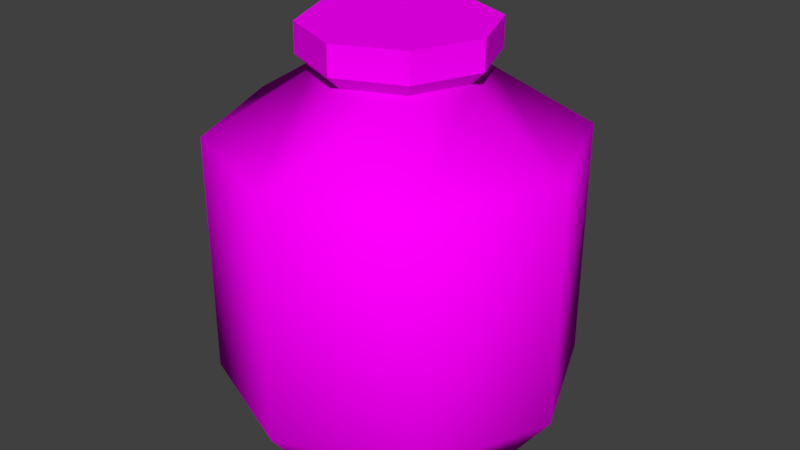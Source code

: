 # Source: barril_de_polvora.blend  (saved by Blender 2.79.0; exported with 4.5.12 LTS)
import bpy
from mathutils import Matrix  # noqa: F401  (used for matrix-valued properties, if any)

bpy.ops.wm.read_factory_settings(use_empty=True)
scene = bpy.context.scene
scene.name = 'Scene'

# ---- collections
col_collection_1 = bpy.data.collections.new('Collection 1'); scene.collection.children.link(col_collection_1)

# ---- images (referenced by path relative to the original .blend; pixels are not part of the script)
import os
ASSET_DIR = os.environ.get("B2B_ASSET_DIR", "")  # directory of the original .blend (textures are referenced by path, not embedded)
HERE = os.path.dirname(os.path.abspath(__file__))  # packed textures are extracted next to this script under _unpacked/

def load_image(name, relpath, width, height, colorspace="sRGB"):
    """Load a texture the original file referenced (path relative to the .blend, or extracted next to this script)."""
    p = next((c for c in (os.path.join(HERE, relpath), os.path.join(ASSET_DIR, relpath)) if relpath and os.path.exists(c)), "")
    if p:
        img = bpy.data.images.load(p, check_existing=True)
        img.name = name
    else:  # same state as the original file: an image datablock whose file is absent (Cycles renders it pink)
        img = bpy.data.images.new(name, width, height)
        img.source = "FILE"
        img.filepath = "//" + (relpath or name)
    img.colorspace_settings.name = colorspace
    return img
img_barril_de_polvora_defaultmaterial_albedotransparency_png = load_image('barril de polvora_DefaultMaterial_AlbedoTransparency.png', 'Texturas/BarrilDePolvora.png', 1024, 1024, 'sRGB')

# ---- materials (node trees are filled in below, after node groups)
mat_material_001 = bpy.data.materials.new('Material.001')
mat_material_001.alpha_threshold = 0.0
mat_material_001.roughness = 0.5

# ---- material node trees
mat_material_001.use_nodes = True; mat_material_001.node_tree.nodes.clear()
_N = mat_material_001.node_tree.nodes; _L = mat_material_001.node_tree.links
n0 = _N.new('ShaderNodeOutputMaterial'); n0.name = 'Material Output'; n0.location = (300, 300)
n1 = _N.new('ShaderNodeBsdfDiffuse'); n1.name = 'Diffuse BSDF'; n1.location = (10, 300)
n2 = _N.new('ShaderNodeTexImage'); n2.name = 'Image Texture'; n2.location = (-190, 355)
n2.width = 140
n2.image = img_barril_de_polvora_defaultmaterial_albedotransparency_png
n3 = _N.new('ShaderNodeMapping'); n3.name = 'Mapping'; n3.location = (-490, 384)
n4 = _N.new('ShaderNodeTexCoord'); n4.name = 'Texture Coordinate'; n4.location = (-690, 367)
_L.new(n1.outputs[0], n0.inputs[0])
_L.new(n2.outputs[0], n1.inputs[0])
_L.new(n3.outputs[0], n2.inputs[0])
_L.new(n4.outputs[2], n3.inputs[0])
n0.is_active_output = True

# ---- world
world_world = bpy.data.worlds.new('World'); scene.world = world_world
world_world.color = (0.05088, 0.05088, 0.05088)
world_world.use_sun_shadow = False
world_world.sun_shadow_jitter_overblur = 0.0
world_world.cycles.sampling_method = 'MANUAL'

# ---- meshes
me_cylinder = bpy.data.meshes.new('Cylinder')
me_cylinder.from_pydata([(-0.08126, 0.1018, -0.1499), (-0.04557, 0.06607, 0.1499), (0.0, 0.1358, -0.1499), (0.0, 0.08532, 0.1499), (0.0, -0.09658, -0.1499), (0.0, -0.04611, 0.1499), (-0.08126, -0.06255, -0.1499), (-0.04557, -0.02686, 0.1499), (-0.1153, 0.0196, -0.1499), (-0.06482, 0.0196, 0.1499), (-0.1051, 0.1256, 0.09839), (0.0, 0.1695, 0.09839), (0.0, -0.1303, 0.09839), (-0.1051, -0.08641, 0.09839), (-0.149, 0.0196, 0.09839), (0.0, 0.1695, -0.104), (0.0, -0.1303, -0.104), (-0.1051, -0.08641, -0.104), (-0.149, 0.0196, -0.104), (-0.1051, 0.1256, -0.104), (-0.05392, 0.07442, 0.1611), (0.0, 0.09713, 0.1611), (0.0, -0.05792, 0.1611), (-0.05392, -0.03521, 0.1611), (-0.07663, 0.0196, 0.1611), (-0.05392, 0.07442, 0.1856), (0.0, 0.09713, 0.1856), (0.0, -0.05792, 0.1856), (-0.05392, -0.03521, 0.1856), (-0.07663, 0.0196, 0.1856)], [], [(10, 1, 3, 11), (12, 5, 7, 13), (13, 7, 9, 14), (14, 9, 1, 10), (18, 14, 10, 19), (17, 13, 14, 18), (16, 12, 13, 17), (19, 10, 11, 15), (0, 19, 15, 2), (4, 16, 17, 6), (6, 17, 18, 8), (8, 18, 19, 0), (7, 23, 24, 9), (1, 9, 24, 20), (5, 22, 23, 7), (25, 29, 28), (21, 20, 25, 26), (20, 24, 29, 25), (23, 22, 27, 28), (24, 23, 28, 29), (8, 0, 6), (0, 2, 4, 6), (26, 25, 28, 27), (1, 20, 21, 3)])
me_cylinder.polygons.foreach_set('use_smooth', [1, 1, 1, 1, 1, 1, 1, 1, 1, 1, 1, 1, 0, 0, 0, 0, 0, 0, 0, 0, 0, 0, 0, 0])
_uv = me_cylinder.uv_layers.new(name='UVMap')
_uv.uv.foreach_set('vector', [0.4863, 0.5608, 0.3802, 0.4255, 0.4273, 0.3533, 0.5944, 0.3943, 0.000214, 0.3943, 0.1673, 0.3533, 0.2145, 0.4255, 0.1083, 0.5609, 0.1083, 0.5609, 0.2145, 0.4255, 0.2973, 0.4541, 0.2973, 0.6261, 0.2973, 0.6261, 0.2973, 0.4541, 0.3802, 0.4255, 0.4863, 0.5608, 0.3987, 0.000214, 0.3987, 0.3529, 0.1987, 0.3529, 0.1987, 0.000214, 0.5987, 0.0002141, 0.5987, 0.3529, 0.3987, 0.3529, 0.3987, 0.000214, 0.7972, 0.000214, 0.7972, 0.3529, 0.5987, 0.3529, 0.5987, 0.0002141, 0.1987, 0.000214, 0.1987, 0.3529, 0.000214, 0.3529, 0.000214, 0.000214, 0.4998, 0.761, 0.5436, 0.6718, 0.6975, 0.7973, 0.6189, 0.8579, 0.07887, 0.8579, 0.000214, 0.7973, 0.1541, 0.6718, 0.1979, 0.761, 0.1979, 0.761, 0.1541, 0.6718, 0.3489, 0.6265, 0.3489, 0.7259, 0.3489, 0.7259, 0.3489, 0.6265, 0.5436, 0.6718, 0.4998, 0.761, 0.08325, 0.911, 0.06812, 0.8871, 0.1674, 0.8583, 0.1674, 0.8866, 0.2516, 0.911, 0.1674, 0.8866, 0.1674, 0.8583, 0.2667, 0.8871, 0.02579, 0.9753, 0.000214, 0.9632, 0.06812, 0.8871, 0.08325, 0.911, 0.9286, 0.7205, 0.8331, 0.7601, 0.7375, 0.7205, 0.7458, 0.9012, 0.6438, 0.9012, 0.6439, 0.8585, 0.7458, 0.8585, 0.6438, 0.9012, 0.5404, 0.9011, 0.5405, 0.8584, 0.6439, 0.8585, 0.437, 0.9011, 0.3351, 0.901, 0.3351, 0.8583, 0.4371, 0.8584, 0.5404, 0.9011, 0.437, 0.9011, 0.4371, 0.8584, 0.5405, 0.8584, 0.7973, 0.3533, 0.9405, 0.4126, 0.6541, 0.4126, 0.9405, 0.4126, 0.9998, 0.5542, 0.5948, 0.5542, 0.6541, 0.4126, 0.9682, 0.6265, 0.9286, 0.7205, 0.7375, 0.7205, 0.698, 0.6265, 0.2516, 0.911, 0.2667, 0.8871, 0.3346, 0.9632, 0.3091, 0.9753])
_uv.active_render = True
_uv = me_cylinder.uv_layers.new(name='UVMap.001')
_uv.uv.foreach_set('vector', [0.3626, 0.7283, 0.1828, 0.7283, 0.1828, 0.9081, 0.3626, 0.9081, 0.1808, 0.7283, 0.001001, 0.7283, 0.001001, 0.9081, 0.1808, 0.9081, 0.9081, 0.001001, 0.7283, 0.001001, 0.7283, 0.1808, 0.9081, 0.1808, 0.9081, 0.1828, 0.7283, 0.1828, 0.7283, 0.3626, 0.9081, 0.3626, 0.3626, 0.001001, 0.001001, 0.001001, 0.001001, 0.3626, 0.3626, 0.3626, 0.3626, 0.3646, 0.001001, 0.3646, 0.001001, 0.7263, 0.3626, 0.7263, 0.5445, 0.3626, 0.5445, 0.001001, 0.3646, 0.001001, 0.3646, 0.3626, 0.3646, 0.5445, 0.7263, 0.5445, 0.7263, 0.3646, 0.3646, 0.3646, 0.4535, 0.7283, 0.3646, 0.7283, 0.3646, 0.9081, 0.4535, 0.9081, 0.6354, 0.8172, 0.6354, 0.7283, 0.4555, 0.7283, 0.4555, 0.8172, 0.8172, 0.5465, 0.7283, 0.5465, 0.7283, 0.7263, 0.8172, 0.7263, 0.8172, 0.9081, 0.8172, 0.8192, 0.6374, 0.8192, 0.6374, 0.9081, 0.999, 0.001001, 0.9101, 0.001001, 0.9101, 0.08991, 0.999, 0.08991, 0.1808, 0.9101, 0.09191, 0.9101, 0.09191, 0.999, 0.1808, 0.999, 0.999, 0.09191, 0.9101, 0.09191, 0.9101, 0.1808, 0.999, 0.1808, 0.9081, 0.3656, 0.9081, 0.5445, 0.7293, 0.5445, 0.9081, 0.7263, 0.9081, 0.5465, 0.8192, 0.5465, 0.8192, 0.7263, 0.4555, 0.9081, 0.6354, 0.9081, 0.6354, 0.8192, 0.4555, 0.8192, 0.9081, 0.9081, 0.9081, 0.7283, 0.8192, 0.7283, 0.8192, 0.9081, 0.6374, 0.8172, 0.8172, 0.8172, 0.8172, 0.7283, 0.6374, 0.7283, 0.7283, 0.3646, 0.7283, 0.5435, 0.9071, 0.3646, 0.7263, 0.001001, 0.5465, 0.001001, 0.5465, 0.3626, 0.7263, 0.3626, 0.7263, 0.7263, 0.7263, 0.5465, 0.3646, 0.5465, 0.3646, 0.7263, 0.08991, 0.9101, 0.001001, 0.9101, 0.001001, 0.999, 0.08991, 0.999])
me_cylinder.materials.append(mat_material_001)
me_cylinder.use_remesh_preserve_volume = False
me_cylinder.use_remesh_preserve_attributes = False
me_cylinder.use_mirror_vertex_groups = False
me_cylinder.update()

# ---- objects
ob_cylinder = bpy.data.objects.new('Cylinder', me_cylinder)

# ---- transforms, parenting, visibility, modifiers, constraints
ob_cylinder.location = (0.0, 0.0, 0.0)
ob_cylinder.lineart.crease_threshold = 0.0
_m = ob_cylinder.modifiers.new('Mirror', 'MIRROR')
_m.use_clip = True

# ---- collection membership
col_collection_1.objects.link(ob_cylinder)

# ---- scene / render settings (as saved in the file)
scene.frame_start = 1; scene.frame_end = 250; scene.frame_set(1)
scene.render.engine = 'CYCLES'
scene.render.resolution_percentage = 50
scene.render.dither_intensity = 0.0
scene.cycles.use_denoising = False
scene.cycles.samples = 128
scene.cycles.sampling_pattern = 'TABULATED_SOBOL'
scene.cycles.use_adaptive_sampling = False
scene.cycles.use_light_tree = False
scene.cycles.blur_glossy = 0.0
scene.cycles.sample_clamp_indirect = 0.0
scene.view_settings.view_transform = 'Standard'
bpy.context.view_layer.update()

# ---- added for rendering (the .blend has no active camera and no usable light): camera, sun
cam_auto = bpy.data.cameras.new('AutoCamera')
cam_auto.lens = 50.0
cam_auto.sensor_width = 36.0
cam_auto.clip_end = 1000.0
ob_auto_camera = bpy.data.objects.new('AutoCamera', cam_auto)
scene.collection.objects.link(ob_auto_camera)
ob_auto_camera.location = (0.499361, -0.579631, 0.417311)
ob_auto_camera.rotation_euler = (1.09748, -7.21219e-08, 0.694738)
scene.camera = ob_auto_camera
light_auto_sun = bpy.data.lights.new('AutoSun', 'SUN')
light_auto_sun.energy = 3.0
light_auto_sun.angle = 0.0523599
ob_auto_sun = bpy.data.objects.new('AutoSun', light_auto_sun)
scene.collection.objects.link(ob_auto_sun)
ob_auto_sun.rotation_euler = (0.872665, 0.174533, 0.523599)
bpy.context.view_layer.update()
